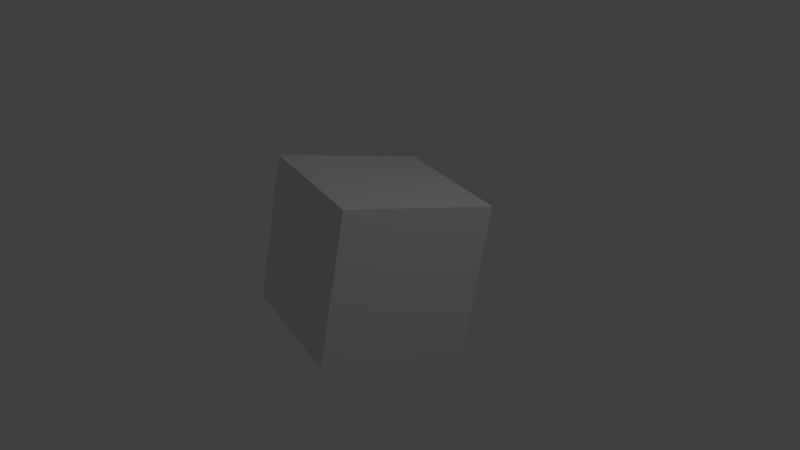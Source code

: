 # Source: Shit.blend  (saved by Blender 2.79.0; exported with 4.5.12 LTS)
import bpy
from mathutils import Matrix  # noqa: F401  (used for matrix-valued properties, if any)

bpy.ops.wm.read_factory_settings(use_empty=True)
scene = bpy.context.scene
scene.name = 'Scene'

# ---- collections
col_collection_1 = bpy.data.collections.new('Collection 1'); scene.collection.children.link(col_collection_1)

# ---- materials (node trees are filled in below, after node groups)
mat_material = bpy.data.materials.new('Material')
mat_material.alpha_threshold = 0.0
mat_material.use_transparent_shadow = False
mat_material.roughness = 0.5
mat_material.line_color = (0.0, 0.0, 0.0, 1.0)

# ---- material node trees

# ---- world
world_world = bpy.data.worlds.new('World'); scene.world = world_world
world_world.color = (0.05088, 0.05088, 0.05088)
world_world.use_sun_shadow = False
world_world.sun_shadow_jitter_overblur = 0.0
world_world.cycles.sampling_method = 'MANUAL'

# ---- cameras
cam_camera = bpy.data.cameras.new('Camera')
cam_camera.clip_end = 100.0
cam_camera.lens = 35.0
cam_camera.sensor_width = 32.0
cam_camera.sensor_height = 18.0
cam_camera.ortho_scale = 7.314
cam_camera.dof.focus_distance = 0.0
cam_camera.dof.aperture_fstop = 128.0

# ---- lights
light_lamp = bpy.data.lights.new('Lamp', 'POINT')
light_lamp.transmission_factor = 0.0
light_lamp.cutoff_distance = 30.0
light_lamp.energy = 100.0
light_lamp.shadow_buffer_clip_start = 1.001
light_lamp.shadow_soft_size = 0.1
light_lamp.shadow_maximum_resolution = 0.006
light_lamp.use_absolute_resolution = True

# ---- meshes
me_cube = bpy.data.meshes.new('Cube')
me_cube.from_pydata([(1.0, 1.0, -1.0), (1.0, -1.0, -1.0), (-1.0, -1.0, -1.0), (-1.0, 1.0, -1.0), (1.0, 1.0, 1.0), (1.0, -1.0, 1.0), (-1.0, -1.0, 1.0), (-1.0, 1.0, 1.0)], [], [(0, 1, 2, 3), (4, 7, 6, 5), (0, 4, 5, 1), (1, 5, 6, 2), (2, 6, 7, 3), (4, 0, 3, 7)])
me_cube.materials.append(mat_material)
me_cube.use_remesh_preserve_volume = False
me_cube.use_remesh_preserve_attributes = False
me_cube.use_mirror_vertex_groups = False
me_cube.update()

# ---- objects
ob_cube = bpy.data.objects.new('Cube', me_cube)
ob_lamp = bpy.data.objects.new('Lamp', light_lamp)
ob_camera = bpy.data.objects.new('Camera', cam_camera)

# ---- transforms, parenting, visibility, modifiers, constraints
ob_cube.location = (0.009936, 0.0221, -0.0003215)
ob_cube.rotation_euler = (-0.1574, -1.377, 1.453)
ob_cube.lock_rotations_4d = False
ob_cube.empty_display_type = 'ARROWS'
ob_cube.lineart.crease_threshold = 0.0
ob_lamp.location = (4.076, 1.005, 5.904)
ob_lamp.rotation_euler = (0.6503, 0.05522, 1.866)
ob_lamp.lock_rotations_4d = False
ob_lamp.empty_display_type = 'ARROWS'
ob_lamp.color = (0.0, 0.0, 0.0, 0.0)
ob_lamp.lineart.crease_threshold = 0.0
ob_camera.location = (7.481, -6.508, 5.344)
ob_camera.rotation_euler = (1.109, 0.0, 0.8149)
ob_camera.lock_rotations_4d = False
ob_camera.empty_display_type = 'ARROWS'
ob_camera.color = (0.0, 0.0, 0.0, 0.0)
ob_camera.display_type = 'WIRE'
ob_camera.lineart.crease_threshold = 0.0

# ---- collection membership
col_collection_1.objects.link(ob_cube)
col_collection_1.objects.link(ob_lamp)
col_collection_1.objects.link(ob_camera)

# ---- scene / render settings (as saved in the file)
scene.camera = ob_camera
scene.frame_start = 1; scene.frame_end = 250; scene.frame_set(1)
scene.render.engine = 'BLENDER_EEVEE_NEXT'
scene.render.resolution_percentage = 50
scene.render.dither_intensity = 0.0
scene.cycles.use_denoising = False
scene.cycles.samples = 128
scene.cycles.sampling_pattern = 'TABULATED_SOBOL'
scene.cycles.use_adaptive_sampling = False
scene.cycles.use_light_tree = False
scene.cycles.blur_glossy = 0.0
scene.cycles.sample_clamp_indirect = 0.0
scene.view_settings.view_transform = 'Standard'
bpy.context.view_layer.update()

